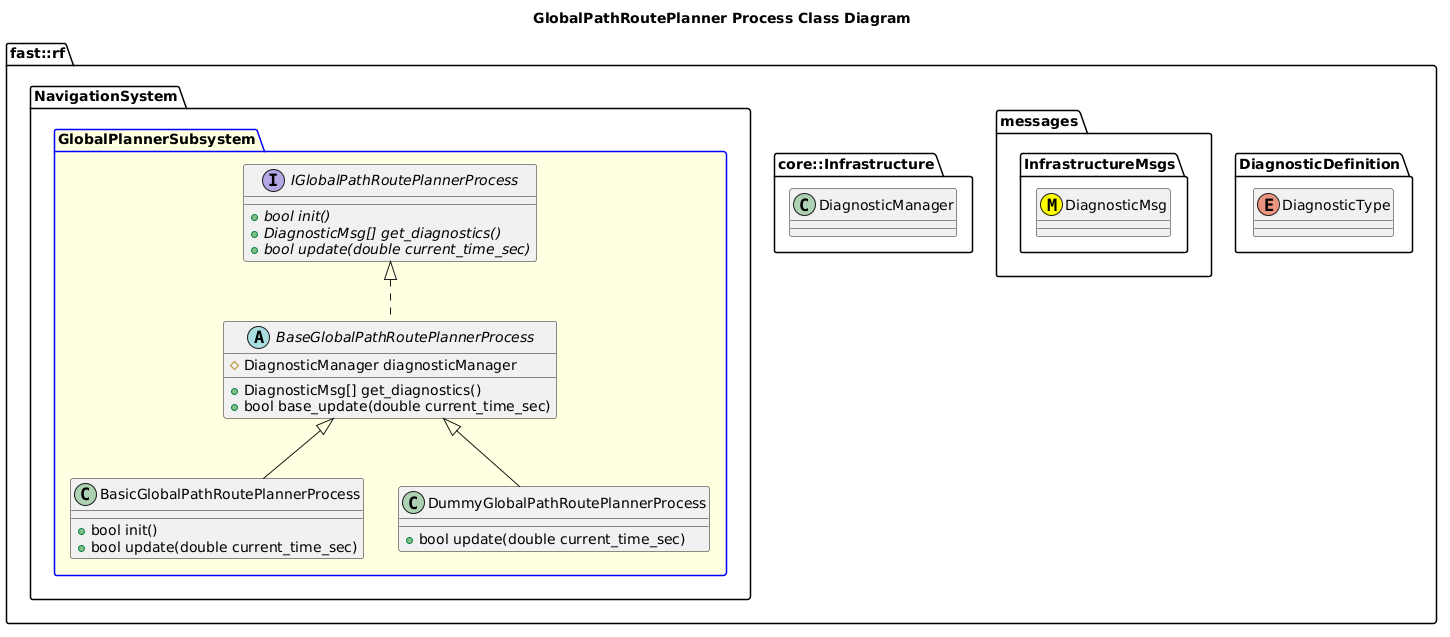

The diagram above was rendered by PlantUML. Its source (embedded in the PNG):
@startuml
title GlobalPathRoutePlanner Process Class Diagram

namespace fast::rf {
  namespace DiagnosticDefinition {
    enum DiagnosticType
  }
  namespace messages {
    namespace InfrastructureMsgs {
      class DiagnosticMsg <<(M,#FFFF00)>>
    }
  }
  namespace core::Infrastructure {
    class DiagnosticManager
  }
  namespace NavigationSystem {
    package GlobalPlannerSubsystem #LightYellow;line:blue {
        interface IGlobalPathRoutePlannerProcess  {
          +{abstract} bool init()
          +{abstract} DiagnosticMsg[] get_diagnostics()
          +{abstract} bool update(double current_time_sec)
        }
        abstract BaseGlobalPathRoutePlannerProcess {
          +DiagnosticMsg[] get_diagnostics()
          +bool base_update(double current_time_sec)
          #DiagnosticManager diagnosticManager

        }
        BaseGlobalPathRoutePlannerProcess .up.|> IGlobalPathRoutePlannerProcess
        class BasicGlobalPathRoutePlannerProcess {
          +bool init()
          +bool update(double current_time_sec)
        }
        BasicGlobalPathRoutePlannerProcess -up-|> BaseGlobalPathRoutePlannerProcess
        class DummyGlobalPathRoutePlannerProcess {
          +bool update(double current_time_sec)
        }
        DummyGlobalPathRoutePlannerProcess -up-|> BaseGlobalPathRoutePlannerProcess
    }
  }
}
@enduml